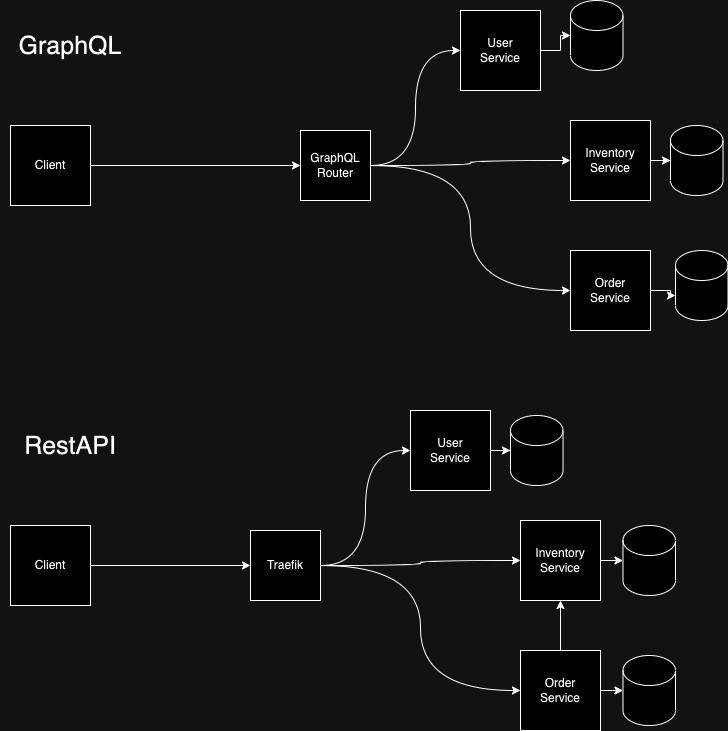

The diagram above was exported from draw.io. Its source (the exported page's mxGraphModel, read from the mxfile embedded in the PNG):
<mxGraphModel dx="1194" dy="713" grid="1" gridSize="10" guides="1" tooltips="1" connect="1" arrows="1" fold="1" page="1" pageScale="1" pageWidth="850" pageHeight="1100" math="0" shadow="0">
  <root>
    <mxCell id="0" />
    <mxCell id="1" parent="0" />
    <mxCell id="zkUBc0PgFTKMxnuuIHHh-31" style="edgeStyle=orthogonalEdgeStyle;rounded=0;orthogonalLoop=1;jettySize=auto;html=1;" edge="1" parent="1" source="zkUBc0PgFTKMxnuuIHHh-1" target="zkUBc0PgFTKMxnuuIHHh-25">
      <mxGeometry relative="1" as="geometry" />
    </mxCell>
    <mxCell id="zkUBc0PgFTKMxnuuIHHh-1" value="User&lt;br&gt;Service" style="whiteSpace=wrap;html=1;aspect=fixed;" vertex="1" parent="1">
      <mxGeometry x="620" y="30" width="80" height="80" as="geometry" />
    </mxCell>
    <mxCell id="zkUBc0PgFTKMxnuuIHHh-33" style="edgeStyle=orthogonalEdgeStyle;rounded=0;orthogonalLoop=1;jettySize=auto;html=1;entryX=0;entryY=0;entryDx=0;entryDy=45;entryPerimeter=0;" edge="1" parent="1" source="zkUBc0PgFTKMxnuuIHHh-2" target="zkUBc0PgFTKMxnuuIHHh-27">
      <mxGeometry relative="1" as="geometry" />
    </mxCell>
    <mxCell id="zkUBc0PgFTKMxnuuIHHh-2" value="Order&lt;br&gt;Service" style="whiteSpace=wrap;html=1;aspect=fixed;" vertex="1" parent="1">
      <mxGeometry x="730" y="270" width="80" height="80" as="geometry" />
    </mxCell>
    <mxCell id="zkUBc0PgFTKMxnuuIHHh-32" style="edgeStyle=orthogonalEdgeStyle;rounded=0;orthogonalLoop=1;jettySize=auto;html=1;" edge="1" parent="1" source="zkUBc0PgFTKMxnuuIHHh-3" target="zkUBc0PgFTKMxnuuIHHh-26">
      <mxGeometry relative="1" as="geometry" />
    </mxCell>
    <mxCell id="zkUBc0PgFTKMxnuuIHHh-3" value="Inventory Service" style="whiteSpace=wrap;html=1;aspect=fixed;" vertex="1" parent="1">
      <mxGeometry x="730" y="140" width="80" height="80" as="geometry" />
    </mxCell>
    <mxCell id="zkUBc0PgFTKMxnuuIHHh-8" style="edgeStyle=orthogonalEdgeStyle;rounded=0;orthogonalLoop=1;jettySize=auto;html=1;entryX=0;entryY=0.5;entryDx=0;entryDy=0;curved=1;" edge="1" parent="1" source="zkUBc0PgFTKMxnuuIHHh-7" target="zkUBc0PgFTKMxnuuIHHh-1">
      <mxGeometry relative="1" as="geometry" />
    </mxCell>
    <mxCell id="zkUBc0PgFTKMxnuuIHHh-9" style="edgeStyle=orthogonalEdgeStyle;rounded=0;orthogonalLoop=1;jettySize=auto;html=1;entryX=0;entryY=0.5;entryDx=0;entryDy=0;curved=1;" edge="1" parent="1" source="zkUBc0PgFTKMxnuuIHHh-7" target="zkUBc0PgFTKMxnuuIHHh-3">
      <mxGeometry relative="1" as="geometry" />
    </mxCell>
    <mxCell id="zkUBc0PgFTKMxnuuIHHh-10" style="edgeStyle=orthogonalEdgeStyle;rounded=0;orthogonalLoop=1;jettySize=auto;html=1;entryX=0;entryY=0.5;entryDx=0;entryDy=0;curved=1;" edge="1" parent="1" source="zkUBc0PgFTKMxnuuIHHh-7" target="zkUBc0PgFTKMxnuuIHHh-2">
      <mxGeometry relative="1" as="geometry" />
    </mxCell>
    <mxCell id="zkUBc0PgFTKMxnuuIHHh-7" value="GraphQL&lt;br&gt;Router" style="whiteSpace=wrap;html=1;aspect=fixed;" vertex="1" parent="1">
      <mxGeometry x="460" y="150" width="70" height="70" as="geometry" />
    </mxCell>
    <mxCell id="zkUBc0PgFTKMxnuuIHHh-12" style="edgeStyle=orthogonalEdgeStyle;rounded=0;orthogonalLoop=1;jettySize=auto;html=1;curved=1;" edge="1" parent="1" source="zkUBc0PgFTKMxnuuIHHh-11" target="zkUBc0PgFTKMxnuuIHHh-7">
      <mxGeometry relative="1" as="geometry" />
    </mxCell>
    <mxCell id="zkUBc0PgFTKMxnuuIHHh-11" value="Client" style="whiteSpace=wrap;html=1;aspect=fixed;" vertex="1" parent="1">
      <mxGeometry x="170" y="145" width="80" height="80" as="geometry" />
    </mxCell>
    <mxCell id="zkUBc0PgFTKMxnuuIHHh-35" style="edgeStyle=orthogonalEdgeStyle;rounded=0;orthogonalLoop=1;jettySize=auto;html=1;" edge="1" parent="1" source="zkUBc0PgFTKMxnuuIHHh-13" target="zkUBc0PgFTKMxnuuIHHh-28">
      <mxGeometry relative="1" as="geometry" />
    </mxCell>
    <mxCell id="zkUBc0PgFTKMxnuuIHHh-13" value="User&lt;br&gt;Service" style="whiteSpace=wrap;html=1;aspect=fixed;" vertex="1" parent="1">
      <mxGeometry x="570" y="430" width="80" height="80" as="geometry" />
    </mxCell>
    <mxCell id="zkUBc0PgFTKMxnuuIHHh-22" style="edgeStyle=orthogonalEdgeStyle;rounded=0;orthogonalLoop=1;jettySize=auto;html=1;entryX=0.5;entryY=1;entryDx=0;entryDy=0;curved=1;" edge="1" parent="1" source="zkUBc0PgFTKMxnuuIHHh-14" target="zkUBc0PgFTKMxnuuIHHh-15">
      <mxGeometry relative="1" as="geometry" />
    </mxCell>
    <mxCell id="zkUBc0PgFTKMxnuuIHHh-36" style="edgeStyle=orthogonalEdgeStyle;rounded=0;orthogonalLoop=1;jettySize=auto;html=1;" edge="1" parent="1" source="zkUBc0PgFTKMxnuuIHHh-14" target="zkUBc0PgFTKMxnuuIHHh-30">
      <mxGeometry relative="1" as="geometry" />
    </mxCell>
    <mxCell id="zkUBc0PgFTKMxnuuIHHh-14" value="Order&lt;br&gt;Service" style="whiteSpace=wrap;html=1;aspect=fixed;" vertex="1" parent="1">
      <mxGeometry x="680" y="670" width="80" height="80" as="geometry" />
    </mxCell>
    <mxCell id="zkUBc0PgFTKMxnuuIHHh-34" style="edgeStyle=orthogonalEdgeStyle;rounded=0;orthogonalLoop=1;jettySize=auto;html=1;" edge="1" parent="1" source="zkUBc0PgFTKMxnuuIHHh-15" target="zkUBc0PgFTKMxnuuIHHh-29">
      <mxGeometry relative="1" as="geometry" />
    </mxCell>
    <mxCell id="zkUBc0PgFTKMxnuuIHHh-15" value="Inventory Service" style="whiteSpace=wrap;html=1;aspect=fixed;" vertex="1" parent="1">
      <mxGeometry x="680" y="540" width="80" height="80" as="geometry" />
    </mxCell>
    <mxCell id="zkUBc0PgFTKMxnuuIHHh-16" style="edgeStyle=orthogonalEdgeStyle;rounded=0;orthogonalLoop=1;jettySize=auto;html=1;entryX=0;entryY=0.5;entryDx=0;entryDy=0;curved=1;" edge="1" source="zkUBc0PgFTKMxnuuIHHh-19" target="zkUBc0PgFTKMxnuuIHHh-13" parent="1">
      <mxGeometry relative="1" as="geometry" />
    </mxCell>
    <mxCell id="zkUBc0PgFTKMxnuuIHHh-17" style="edgeStyle=orthogonalEdgeStyle;rounded=0;orthogonalLoop=1;jettySize=auto;html=1;entryX=0;entryY=0.5;entryDx=0;entryDy=0;curved=1;" edge="1" source="zkUBc0PgFTKMxnuuIHHh-19" target="zkUBc0PgFTKMxnuuIHHh-15" parent="1">
      <mxGeometry relative="1" as="geometry" />
    </mxCell>
    <mxCell id="zkUBc0PgFTKMxnuuIHHh-18" style="edgeStyle=orthogonalEdgeStyle;rounded=0;orthogonalLoop=1;jettySize=auto;html=1;entryX=0;entryY=0.5;entryDx=0;entryDy=0;curved=1;" edge="1" source="zkUBc0PgFTKMxnuuIHHh-19" target="zkUBc0PgFTKMxnuuIHHh-14" parent="1">
      <mxGeometry relative="1" as="geometry" />
    </mxCell>
    <mxCell id="zkUBc0PgFTKMxnuuIHHh-19" value="Traefik" style="whiteSpace=wrap;html=1;aspect=fixed;" vertex="1" parent="1">
      <mxGeometry x="410" y="550" width="70" height="70" as="geometry" />
    </mxCell>
    <mxCell id="zkUBc0PgFTKMxnuuIHHh-20" style="edgeStyle=orthogonalEdgeStyle;rounded=0;orthogonalLoop=1;jettySize=auto;html=1;curved=1;" edge="1" source="zkUBc0PgFTKMxnuuIHHh-21" target="zkUBc0PgFTKMxnuuIHHh-19" parent="1">
      <mxGeometry relative="1" as="geometry" />
    </mxCell>
    <mxCell id="zkUBc0PgFTKMxnuuIHHh-21" value="Client" style="whiteSpace=wrap;html=1;aspect=fixed;" vertex="1" parent="1">
      <mxGeometry x="170" y="545" width="80" height="80" as="geometry" />
    </mxCell>
    <mxCell id="zkUBc0PgFTKMxnuuIHHh-23" value="&lt;font style=&quot;font-size: 25px;&quot;&gt;GraphQL&lt;/font&gt;" style="text;html=1;strokeColor=none;fillColor=none;align=center;verticalAlign=middle;whiteSpace=wrap;rounded=0;" vertex="1" parent="1">
      <mxGeometry x="160" y="30" width="140" height="70" as="geometry" />
    </mxCell>
    <mxCell id="zkUBc0PgFTKMxnuuIHHh-24" value="&lt;font style=&quot;font-size: 25px;&quot;&gt;RestAPI&lt;/font&gt;" style="text;html=1;strokeColor=none;fillColor=none;align=center;verticalAlign=middle;whiteSpace=wrap;rounded=0;" vertex="1" parent="1">
      <mxGeometry x="170" y="430" width="120" height="70" as="geometry" />
    </mxCell>
    <mxCell id="zkUBc0PgFTKMxnuuIHHh-25" value="" style="shape=cylinder3;whiteSpace=wrap;html=1;boundedLbl=1;backgroundOutline=1;size=15;" vertex="1" parent="1">
      <mxGeometry x="730" y="20" width="52.5" height="70" as="geometry" />
    </mxCell>
    <mxCell id="zkUBc0PgFTKMxnuuIHHh-26" value="" style="shape=cylinder3;whiteSpace=wrap;html=1;boundedLbl=1;backgroundOutline=1;size=15;" vertex="1" parent="1">
      <mxGeometry x="830" y="145" width="52.5" height="70" as="geometry" />
    </mxCell>
    <mxCell id="zkUBc0PgFTKMxnuuIHHh-27" value="" style="shape=cylinder3;whiteSpace=wrap;html=1;boundedLbl=1;backgroundOutline=1;size=15;" vertex="1" parent="1">
      <mxGeometry x="835" y="270" width="52.5" height="70" as="geometry" />
    </mxCell>
    <mxCell id="zkUBc0PgFTKMxnuuIHHh-28" value="" style="shape=cylinder3;whiteSpace=wrap;html=1;boundedLbl=1;backgroundOutline=1;size=15;" vertex="1" parent="1">
      <mxGeometry x="670" y="435" width="52.5" height="70" as="geometry" />
    </mxCell>
    <mxCell id="zkUBc0PgFTKMxnuuIHHh-29" value="" style="shape=cylinder3;whiteSpace=wrap;html=1;boundedLbl=1;backgroundOutline=1;size=15;" vertex="1" parent="1">
      <mxGeometry x="782.5" y="545" width="52.5" height="70" as="geometry" />
    </mxCell>
    <mxCell id="zkUBc0PgFTKMxnuuIHHh-30" value="" style="shape=cylinder3;whiteSpace=wrap;html=1;boundedLbl=1;backgroundOutline=1;size=15;" vertex="1" parent="1">
      <mxGeometry x="782.5" y="675" width="52.5" height="70" as="geometry" />
    </mxCell>
  </root>
</mxGraphModel>